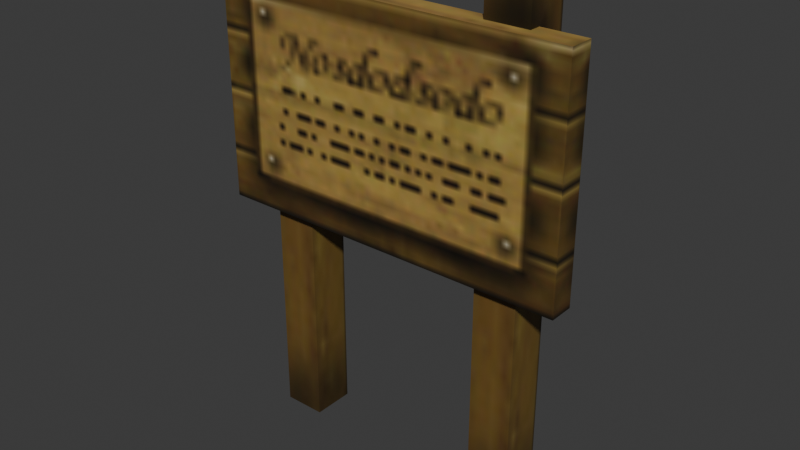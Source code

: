 # Source: source.blend  (saved by Blender 5.2.45; exported with 4.5.12 LTS)
import bpy
from mathutils import Matrix  # noqa: F401  (used for matrix-valued properties, if any)

bpy.ops.wm.read_factory_settings(use_empty=True)
scene = bpy.context.scene
scene.name = 'Sign02'

# ---- collections
col_collection = bpy.data.collections.new('Collection'); scene.collection.children.link(col_collection)

# ---- images (referenced by path relative to the original .blend; pixels are not part of the script)
import os
ASSET_DIR = os.environ.get("B2B_ASSET_DIR", "")  # directory of the original .blend (textures are referenced by path, not embedded)
HERE = os.path.dirname(os.path.abspath(__file__))  # packed textures are extracted next to this script under _unpacked/

def load_image(name, relpath, width, height, colorspace="sRGB"):
    """Load a texture the original file referenced (path relative to the .blend, or extracted next to this script)."""
    p = next((c for c in (os.path.join(HERE, relpath), os.path.join(ASSET_DIR, relpath)) if relpath and os.path.exists(c)), "")
    if p:
        img = bpy.data.images.load(p, check_existing=True)
        img.name = name
    else:  # same state as the original file: an image datablock whose file is absent (Cycles renders it pink)
        img = bpy.data.images.new(name, width, height)
        img.source = "FILE"
        img.filepath = "//" + (relpath or name)
    img.colorspace_settings.name = colorspace
    return img
img_notice_jpg = load_image('notice.jpg', '_unpacked/notice.f3b2aa23.jpg', 64, 64, 'sRGB')

# ---- materials (node trees are filled in below, after node groups)
mat_notice_jpg = bpy.data.materials.new('notice.jpg')
mat_notice_jpg.diffuse_color = (0.7609, 0.7826, 0.4931, 1.0)

# ---- material node trees
mat_notice_jpg.use_nodes = True; mat_notice_jpg.node_tree.nodes.clear()
_N = mat_notice_jpg.node_tree.nodes; _L = mat_notice_jpg.node_tree.links
n0 = _N.new('ShaderNodeBsdfPrincipled'); n0.name = 'Principled BSDF'; n0.location = (-200, 100)
n0.inputs[10].default_value = 0.005
n1 = _N.new('ShaderNodeOutputMaterial'); n1.name = 'Material Output'; n1.location = (200, 100)
n2 = _N.new('ShaderNodeTexImage'); n2.name = 'Image Texture'; n2.location = (-600, 100)
n2.image = img_notice_jpg
_L.new(n0.outputs[0], n1.inputs[0])
_L.new(n2.outputs[0], n0.inputs[0])
n1.is_active_output = True

# ---- world
world_world = bpy.data.worlds.new('World'); scene.world = world_world
world_world.use_nodes = True; world_world.node_tree.nodes.clear()
_N = world_world.node_tree.nodes; _L = world_world.node_tree.links
n0 = _N.new('ShaderNodeOutputWorld'); n0.name = 'World Output'; n0.location = (200, 100)
n1 = _N.new('ShaderNodeBackground'); n1.name = 'Background'; n1.location = (-200, 100)
n1.inputs[0].default_value = (0.05088, 0.05088, 0.05088, 1.0)
_L.new(n1.outputs[0], n0.inputs[0])
n0.is_active_output = True
world_world.color = (0.05088, 0.05088, 0.05088)
world_world.sun_shadow_jitter_overblur = 0.0

# ---- meshes
me_sign02 = bpy.data.meshes.new('Sign02')
me_sign02.from_pydata([(-48.56, -5.94, 124.7), (-48.56, -5.94, 62.82), (50.79, -5.94, 124.7), (50.79, -5.94, 62.82), (50.79, 0.9199, 62.82), (-48.56, 0.9199, 62.82), (50.79, 0.9199, 124.7), (-48.56, 0.9199, 124.7), (38.62, -2.275, 133.8), (26.88, -2.275, 133.8), (38.62, -2.275, -0.6733), (26.88, -2.275, -0.6733), (26.88, 9.466, -0.0247), (26.88, 9.466, 134.4), (38.62, 9.466, -0.0247), (38.62, 9.466, 134.4), (-25.27, -2.275, 134.4), (-37.01, -2.275, 134.4), (-25.27, -2.275, -0.0993), (-37.01, -2.275, -0.0993), (-37.01, 9.466, -0.0993), (-37.01, 9.466, 134.4), (-25.27, 9.466, -0.0993), (-25.27, 9.466, 134.4)], [], [(0, 1, 2), (3, 2, 1), (4, 5, 6), (7, 6, 5), (2, 3, 6), (4, 6, 3), (0, 2, 7), (6, 7, 2), (1, 0, 5), (7, 5, 0), (8, 9, 10), (11, 10, 9), (12, 13, 14), (15, 14, 13), (11, 9, 12), (13, 12, 9), (8, 10, 15), (14, 15, 10), (9, 8, 13), (15, 13, 8), (16, 17, 18), (19, 18, 17), (20, 21, 22), (23, 22, 21), (19, 17, 20), (21, 20, 17), (16, 18, 23), (22, 23, 18), (17, 16, 21), (23, 21, 16)])
me_sign02.polygons.foreach_set('use_smooth', [True] * 30)
_k = set([(0, 1), (0, 2), (0, 7), (2, 3), (2, 6), (4, 6), (5, 6), (5, 7), (6, 7), (8, 9), (8, 10), (8, 15), (9, 10), (9, 11), (9, 13), (12, 13), (13, 15), (14, 15), (16, 17), (16, 18), (16, 23), (17, 18), (17, 19), (17, 21), (20, 21), (21, 23), (22, 23)])
me_sign02.attributes.new('sharp_edge', 'BOOLEAN', 'EDGE').data.foreach_set('value', [ (min(e.vertices), max(e.vertices)) in _k for e in me_sign02.edges])
_uv = me_sign02.uv_layers.new(name='Float2')
_uv.uv.foreach_set('vector', [0.0005, 0.9995, -0.0015, 0.3193, 0.9995, 0.9995, 0.9975, 0.3193, 0.9995, 0.9995, -0.0015, 0.3193, 0.9975, 0.3193, -0.0015, 0.3193, 0.9995, 0.9995, 0.0005, 0.9995, 0.9995, 0.9995, -0.0015, 0.3193, 0.998, 1.002, 0.998, 0.3218, 0.9244, 1.001, 0.9254, 0.3218, 0.9244, 1.001, 0.998, 0.3218, 0.2255, 0.4415, 0.8361, 0.4439, 0.2241, 0.5237, 0.8396, 0.5212, 0.2241, 0.5237, 0.8361, 0.4439, 0.0001, 0.3242, 0.0001, 0.9959, 0.0814, 0.3242, 0.0814, 0.9971, 0.0814, 0.3242, 0.0001, 0.9959, 0.1621, 0.1873, 0.1621, 0.0638, 0.9906, 0.1853, 0.9906, 0.0618, 0.9906, 0.1853, 0.1621, 0.0638, 0.9858, 0.1897, 0.1573, 0.1917, 0.9858, 0.3132, 0.1573, 0.3152, 0.9858, 0.3132, 0.1573, 0.1917, 0.9906, 0.0618, 0.1621, 0.0638, 0.9858, 0.1897, 0.1573, 0.1917, 0.9858, 0.1897, 0.1621, 0.0638, 0.1621, 0.1873, 0.9906, 0.1853, 0.1573, 0.3152, 0.9858, 0.3132, 0.1573, 0.3152, 0.9906, 0.1853, 0.1621, 0.0638, 0.1621, 0.1873, 0.1573, 0.1917, 0.1573, 0.3152, 0.1573, 0.1917, 0.1621, 0.1873, 0.1579, 0.1866, 0.1579, 0.0631, 0.9863, 0.1846, 0.9863, 0.0611, 0.9863, 0.1846, 0.1579, 0.0631, 0.9863, 0.1889, 0.1579, 0.191, 0.9863, 0.3124, 0.1579, 0.3145, 0.9863, 0.3124, 0.1579, 0.191, 0.9863, 0.0611, 0.1579, 0.0631, 0.9863, 0.1889, 0.1579, 0.191, 0.9863, 0.1889, 0.1579, 0.0631, 0.1579, 0.1866, 0.9863, 0.1846, 0.1579, 0.3145, 0.9863, 0.3124, 0.1579, 0.3145, 0.9863, 0.1846, 0.1579, 0.0631, 0.1579, 0.1866, 0.1579, 0.191, 0.1579, 0.3145, 0.1579, 0.191, 0.1579, 0.1866])
me_sign02.materials.append(mat_notice_jpg)
me_sign02.update()
me_sign02.normals_split_custom_set([tuple(v) for v in zip(*[iter([0.0, -1.0, 0.0, 0.0, -1.0, 0.0, 0.0, -1.0, 0.0, 0.0, -1.0, 0.0, 0.0, -1.0, 0.0, 0.0, -1.0, 0.0, 0.0, 1.0, 0.0, 0.0, 1.0, 0.0, 0.0, 1.0, 0.0, 0.0, 1.0, 0.0, 0.0, 1.0, 0.0, 0.0, 1.0, 0.0, 1.0, 0.0, 0.0, 1.0, 0.0, 0.0, 1.0, 0.0, 0.0, 1.0, 0.0, 0.0, 1.0, 0.0, 0.0, 1.0, 0.0, 0.0, 0.0, 0.0, 1.0, 0.0, 0.0, 1.0, 0.0, 0.0, 1.0, 0.0, 0.0, 1.0, 0.0, 0.0, 1.0, 0.0, 0.0, 1.0, -1.0, 0.0, 0.0, -1.0, 0.0, 0.0, -1.0, 0.0, 0.0, -1.0, 0.0, 0.0, -1.0, 0.0, 0.0, -1.0, 0.0, 0.0, 0.0, -1.0, 0.0, 0.0, -1.0, 0.0, 0.0, -1.0, 0.0, 0.0, -1.0, 0.0, 0.0, -1.0, 0.0, 0.0, -1.0, 0.0, 0.0, 1.0, 0.0, 0.0, 1.0, 0.0, 0.0, 1.0, 0.0, 0.0, 1.0, 0.0, 0.0, 1.0, 0.0, 0.0, 1.0, 0.0, -1.0, 0.0, 0.0, -1.0, 0.0, 0.0, -1.0, 0.0, 0.0, -1.0, 0.0, 0.0, -1.0, 0.0, 0.0, -1.0, 0.0, 0.0, 1.0, 0.0, 0.0, 1.0, 0.0, 0.0, 1.0, 0.0, 0.0, 1.0, 0.0, 0.0, 1.0, 0.0, 0.0, 1.0, 0.0, 0.0, 0.0, -0.05516, 0.9985, 0.0, -0.05516, 0.9985, 0.0, -0.05516, 0.9985, 0.0, -0.05516, 0.9985, 0.0, -0.05516, 0.9985, 0.0, -0.05516, 0.9985, 0.0, -1.0, 0.0, 0.0, -1.0, 0.0, 0.0, -1.0, 0.0, 0.0, -1.0, 0.0, 0.0, -1.0, 0.0, 0.0, -1.0, 0.0, 0.0, 1.0, 0.0, 0.0, 1.0, 0.0, 0.0, 1.0, 0.0, 0.0, 1.0, 0.0, 0.0, 1.0, 0.0, 0.0, 1.0, 0.0, -1.0, 0.0, 0.0, -1.0, 0.0, 0.0, -1.0, 0.0, 0.0, -1.0, 0.0, 0.0, -1.0, 0.0, 0.0, -1.0, 0.0, 0.0, 1.0, 0.0, 0.0, 1.0, 0.0, 0.0, 1.0, 0.0, 0.0, 1.0, 0.0, 0.0, 1.0, 0.0, 0.0, 1.0, 0.0, 0.0, 0.0, 0.0, 1.0, 0.0, 0.0, 1.0, 0.0, 0.0, 1.0, 0.0, 0.0, 1.0, 0.0, 0.0, 1.0, 0.0, 0.0, 1.0])] * 3)])
arm_sign02_skeleton = bpy.data.armatures.new('Sign02_skeleton')  # bones are not reproduced

# ---- objects
ob_sign02_skeleton = bpy.data.objects.new('Sign02_skeleton', arm_sign02_skeleton)
ob_sign02 = bpy.data.objects.new('Sign02', me_sign02)

# ---- transforms, parenting, visibility, modifiers, constraints
ob_sign02_skeleton.location = (0.0, 0.0, 0.0)
ob_sign02_skeleton.show_in_front = True
ob_sign02.parent = ob_sign02_skeleton
ob_sign02.location = (0.0, 0.0, 0.0)
_vg = ob_sign02.vertex_groups.new(name='Box01')
_vg.add([0, 1, 2, 3, 4, 5, 6, 7, 8, 9, 10, 11, 12, 13, 14, 15, 16, 17, 18, 19, 20, 21, 22, 23], 1.0, 'REPLACE')
_m = ob_sign02.modifiers.new('Armature', 'ARMATURE')
_m.object = ob_sign02_skeleton

# ---- collection membership
scene.collection.objects.link(ob_sign02_skeleton)
scene.collection.objects.link(ob_sign02)

# ---- scene / render settings (as saved in the file)
scene.frame_start = 0; scene.frame_end = 0; scene.frame_set(0)
scene.render.engine = 'BLENDER_EEVEE_NEXT'
scene.render.bake_bias = 0.0
scene.render.bake_samples = 0
scene.render.compositor_device = 'GPU'
scene.eevee.use_volume_custom_range = False
scene.eevee.fast_gi_thickness_near = 0.1
scene.eevee.fast_gi_thickness_far = 0.0
scene.eevee.ray_tracing_options.screen_trace_thickness = 0.1
bpy.context.view_layer.update()

# ---- added for rendering (the .blend has no active camera and no usable light): camera, sun
cam_auto = bpy.data.cameras.new('AutoCamera')
cam_auto.lens = 50.0
cam_auto.sensor_width = 36.0
cam_auto.clip_end = 2734.61
ob_auto_camera = bpy.data.objects.new('AutoCamera', cam_auto)
scene.collection.objects.link(ob_auto_camera)
ob_auto_camera.location = (156.933, -185.22, 191.539)
ob_auto_camera.rotation_euler = (1.09748, -7.21219e-08, 0.694738)
scene.camera = ob_auto_camera
light_auto_sun = bpy.data.lights.new('AutoSun', 'SUN')
light_auto_sun.energy = 3.0
light_auto_sun.angle = 0.0523599
ob_auto_sun = bpy.data.objects.new('AutoSun', light_auto_sun)
scene.collection.objects.link(ob_auto_sun)
ob_auto_sun.rotation_euler = (0.872665, 0.174533, 0.523599)
bpy.context.view_layer.update()
